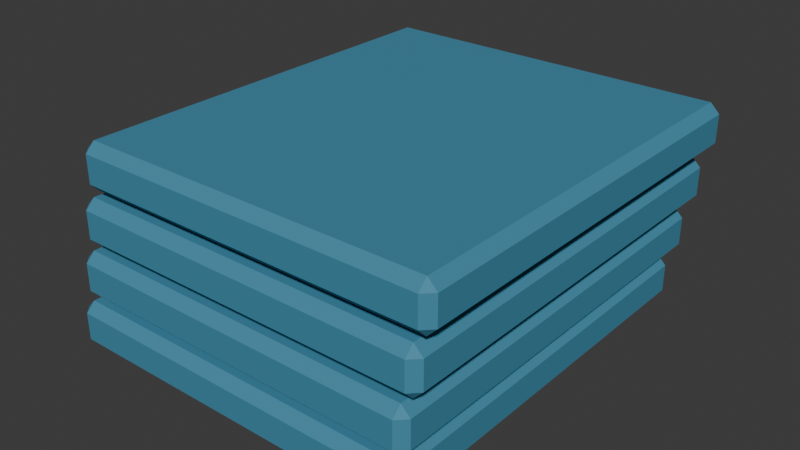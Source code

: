 # Source: set_map_case.blend  (saved by Blender 5.2.45; exported with 4.5.12 LTS)
import bpy
from mathutils import Matrix  # noqa: F401  (used for matrix-valued properties, if any)

bpy.ops.wm.read_factory_settings(use_empty=True)
scene = bpy.context.scene
scene.name = 'Scene'

# ---- collections
col_collection = bpy.data.collections.new('Collection'); scene.collection.children.link(col_collection)

# ---- materials (node trees are filled in below, after node groups)
mat_set_map_case_palette = bpy.data.materials.new('set_map_case palette')

# ---- material node trees
mat_set_map_case_palette.use_nodes = True; mat_set_map_case_palette.node_tree.nodes.clear()
_N = mat_set_map_case_palette.node_tree.nodes; _L = mat_set_map_case_palette.node_tree.links
n0 = _N.new('ShaderNodeBsdfPrincipled'); n0.name = 'Principled BSDF'; n0.location = (-200, 100)
n0.inputs[2].default_value = 0.78
n0.inputs[10].default_value = 0.005
n1 = _N.new('ShaderNodeOutputMaterial'); n1.name = 'Material Output'; n1.location = (200, 100)
n2 = _N.new('ShaderNodeVertexColor'); n2.name = 'Color Attribute'; n2.location = (0, 0)
n2.layer_name = 'Color'
_L.new(n0.outputs[0], n1.inputs[0])
_L.new(n2.outputs[0], n0.inputs[0])
n1.is_active_output = True

# ---- world
world_world = bpy.data.worlds.new('World'); scene.world = world_world
world_world.use_nodes = True; world_world.node_tree.nodes.clear()
_N = world_world.node_tree.nodes; _L = world_world.node_tree.links
n0 = _N.new('ShaderNodeOutputWorld'); n0.name = 'World Output'; n0.location = (200, 100)
n1 = _N.new('ShaderNodeBackground'); n1.name = 'Background'; n1.location = (-200, 100)
n1.inputs[0].default_value = (0.05088, 0.05088, 0.05088, 1.0)
_L.new(n1.outputs[0], n0.inputs[0])
n0.is_active_output = True
world_world.color = (0.05088, 0.05088, 0.05088)
world_world.sun_shadow_jitter_overblur = 0.0

# ---- meshes
me_cube_361 = bpy.data.meshes.new('Cube.361')
me_cube_361.from_pydata([(-0.095, -0.11, -0.0125), (-0.095, -0.115, -0.0075), (-0.1, -0.11, -0.0075), (-0.095, -0.115, 0.0075), (-0.095, -0.11, 0.0125), (-0.1, -0.11, 0.0075), (-0.095, 0.11, -0.0125), (-0.1, 0.11, -0.0075), (-0.095, 0.115, -0.0075), (-0.095, 0.11, 0.0125), (-0.095, 0.115, 0.0075), (-0.1, 0.11, 0.0075), (0.095, -0.11, -0.0125), (0.1, -0.11, -0.0075), (0.095, -0.115, -0.0075), (0.095, -0.11, 0.0125), (0.095, -0.115, 0.0075), (0.1, -0.11, 0.0075), (0.095, 0.11, -0.0125), (0.095, 0.115, -0.0075), (0.1, 0.11, -0.0075), (0.095, 0.11, 0.0125), (0.1, 0.11, 0.0075), (0.095, 0.115, 0.0075), (-0.089, -0.11, 0.0175), (-0.089, -0.115, 0.0225), (-0.094, -0.11, 0.0225), (-0.089, -0.115, 0.0375), (-0.089, -0.11, 0.0425), (-0.094, -0.11, 0.0375), (-0.089, 0.11, 0.0175), (-0.094, 0.11, 0.0225), (-0.089, 0.115, 0.0225), (-0.089, 0.11, 0.0425), (-0.089, 0.115, 0.0375), (-0.094, 0.11, 0.0375), (0.101, -0.11, 0.0175), (0.106, -0.11, 0.0225), (0.101, -0.115, 0.0225), (0.101, -0.11, 0.0425), (0.101, -0.115, 0.0375), (0.106, -0.11, 0.0375), (0.101, 0.11, 0.0175), (0.101, 0.115, 0.0225), (0.106, 0.11, 0.0225), (0.101, 0.11, 0.0425), (0.106, 0.11, 0.0375), (0.101, 0.115, 0.0375), (-0.083, -0.11, 0.0475), (-0.083, -0.115, 0.0525), (-0.088, -0.11, 0.0525), (-0.083, -0.115, 0.0675), (-0.083, -0.11, 0.0725), (-0.088, -0.11, 0.0675), (-0.083, 0.11, 0.0475), (-0.088, 0.11, 0.0525), (-0.083, 0.115, 0.0525), (-0.083, 0.11, 0.0725), (-0.083, 0.115, 0.0675), (-0.088, 0.11, 0.0675), (0.107, -0.11, 0.0475), (0.112, -0.11, 0.0525), (0.107, -0.115, 0.0525), (0.107, -0.11, 0.0725), (0.107, -0.115, 0.0675), (0.112, -0.11, 0.0675), (0.107, 0.11, 0.0475), (0.107, 0.115, 0.0525), (0.112, 0.11, 0.0525), (0.107, 0.11, 0.0725), (0.112, 0.11, 0.0675), (0.107, 0.115, 0.0675), (-0.077, -0.11, 0.0775), (-0.077, -0.115, 0.0825), (-0.082, -0.11, 0.0825), (-0.077, -0.115, 0.0975), (-0.077, -0.11, 0.1025), (-0.082, -0.11, 0.0975), (-0.077, 0.11, 0.0775), (-0.082, 0.11, 0.0825), (-0.077, 0.115, 0.0825), (-0.077, 0.11, 0.1025), (-0.077, 0.115, 0.0975), (-0.082, 0.11, 0.0975), (0.113, -0.11, 0.0775), (0.118, -0.11, 0.0825), (0.113, -0.115, 0.0825), (0.113, -0.11, 0.1025), (0.113, -0.115, 0.0975), (0.118, -0.11, 0.0975), (0.113, 0.11, 0.0775), (0.113, 0.115, 0.0825), (0.118, 0.11, 0.0825), (0.113, 0.11, 0.1025), (0.118, 0.11, 0.0975), (0.113, 0.115, 0.0975)], [], [(0, 1, 2), (3, 4, 5), (6, 7, 8), (9, 10, 11), (12, 13, 14), (15, 16, 17), (18, 19, 20), (21, 22, 23), (6, 0, 2, 7), (1, 3, 5, 2), (4, 9, 11, 5), (10, 8, 7, 11), (18, 6, 8, 19), (9, 21, 23, 10), (22, 20, 19, 23), (12, 18, 20, 13), (21, 15, 17, 22), (16, 14, 13, 17), (0, 12, 14, 1), (15, 4, 3, 16), (6, 18, 12, 0), (2, 5, 11, 7), (14, 16, 3, 1), (21, 9, 4, 15), (8, 10, 23, 19), (20, 22, 17, 13), (24, 25, 26), (27, 28, 29), (30, 31, 32), (33, 34, 35), (36, 37, 38), (39, 40, 41), (42, 43, 44), (45, 46, 47), (30, 24, 26, 31), (25, 27, 29, 26), (28, 33, 35, 29), (34, 32, 31, 35), (42, 30, 32, 43), (33, 45, 47, 34), (46, 44, 43, 47), (36, 42, 44, 37), (45, 39, 41, 46), (40, 38, 37, 41), (24, 36, 38, 25), (39, 28, 27, 40), (30, 42, 36, 24), (26, 29, 35, 31), (38, 40, 27, 25), (45, 33, 28, 39), (32, 34, 47, 43), (44, 46, 41, 37), (48, 49, 50), (51, 52, 53), (54, 55, 56), (57, 58, 59), (60, 61, 62), (63, 64, 65), (66, 67, 68), (69, 70, 71), (54, 48, 50, 55), (49, 51, 53, 50), (52, 57, 59, 53), (58, 56, 55, 59), (66, 54, 56, 67), (57, 69, 71, 58), (70, 68, 67, 71), (60, 66, 68, 61), (69, 63, 65, 70), (64, 62, 61, 65), (48, 60, 62, 49), (63, 52, 51, 64), (54, 66, 60, 48), (50, 53, 59, 55), (62, 64, 51, 49), (69, 57, 52, 63), (56, 58, 71, 67), (68, 70, 65, 61), (72, 73, 74), (75, 76, 77), (78, 79, 80), (81, 82, 83), (84, 85, 86), (87, 88, 89), (90, 91, 92), (93, 94, 95), (78, 72, 74, 79), (73, 75, 77, 74), (76, 81, 83, 77), (82, 80, 79, 83), (90, 78, 80, 91), (81, 93, 95, 82), (94, 92, 91, 95), (84, 90, 92, 85), (93, 87, 89, 94), (88, 86, 85, 89), (72, 84, 86, 73), (87, 76, 75, 88), (78, 90, 84, 72), (74, 77, 83, 79), (86, 88, 75, 73), (93, 81, 76, 87), (80, 82, 95, 91), (92, 94, 89, 85)])
_uv = me_cube_361.uv_layers.new(name='UVMap')
_uv.uv.foreach_set('vector', [0.1312, 0.7446, 0.1313, 0.75, 0.125, 0.7446, 0.575, 0.9937, 0.625, 0.9937, 0.575, 1.0, 0.1312, 0.5054, 0.125, 0.5054, 0.1313, 0.5, 0.625, 0.2524, 0.575, 0.2562, 0.575, 0.2459, 0.3688, 0.7446, 0.4125, 0.7446, 0.3969, 0.7531, 0.6281, 0.7504, 0.575, 0.7563, 0.575, 0.7459, 0.3688, 0.5054, 0.3969, 0.4969, 0.4125, 0.5054, 0.6281, 0.5025, 0.575, 0.5054, 0.575, 0.4953, 0.1312, 0.5054, 0.1312, 0.7446, 0.125, 0.7446, 0.125, 0.5054, 0.425, 0.0, 0.575, 0.0, 0.575, 0.005435, 0.425, 0.005435, 0.625, 0.005435, 0.625, 0.2524, 0.575, 0.2459, 0.575, 0.005435, 0.575, 0.2562, 0.425, 0.2563, 0.425, 0.2446, 0.575, 0.2459, 0.3688, 0.5054, 0.1312, 0.5054, 0.1313, 0.5, 0.3969, 0.4969, 0.625, 0.2524, 0.6281, 0.5025, 0.575, 0.4953, 0.575, 0.2562, 0.575, 0.5054, 0.4125, 0.5054, 0.3969, 0.4969, 0.575, 0.4953, 0.3688, 0.7446, 0.3688, 0.5054, 0.4125, 0.5054, 0.4125, 0.7446, 0.6281, 0.5025, 0.6281, 0.7504, 0.575, 0.7459, 0.575, 0.5054, 0.575, 0.7563, 0.3969, 0.7531, 0.4125, 0.7446, 0.575, 0.7459, 0.1312, 0.7446, 0.3688, 0.7446, 0.3969, 0.7531, 0.1313, 0.75, 0.6281, 0.7504, 0.625, 0.9937, 0.575, 0.9937, 0.575, 0.7563, 0.1312, 0.5054, 0.3688, 0.5054, 0.3688, 0.7446, 0.1312, 0.7446, 0.425, 0.005435, 0.575, 0.005435, 0.575, 0.2459, 0.425, 0.2446, 0.3969, 0.7531, 0.575, 0.7563, 0.575, 0.9937, 0.425, 0.9937, 0.6281, 0.5025, 0.8687, 0.5054, 0.8687, 0.7446, 0.6281, 0.7504, 0.425, 0.2563, 0.575, 0.2562, 0.575, 0.4953, 0.3969, 0.4969, 0.4125, 0.5054, 0.575, 0.5054, 0.575, 0.7459, 0.4125, 0.7446, 0.1312, 0.7446, 0.1313, 0.75, 0.125, 0.7446, 0.575, 0.9937, 0.625, 0.9937, 0.575, 1.0, 0.1312, 0.5054, 0.125, 0.5054, 0.1313, 0.5, 0.625, 0.2524, 0.575, 0.2562, 0.575, 0.2459, 0.3688, 0.7446, 0.4125, 0.7446, 0.3969, 0.7531, 0.6281, 0.7504, 0.575, 0.7563, 0.575, 0.7459, 0.3688, 0.5054, 0.3969, 0.4969, 0.4125, 0.5054, 0.6281, 0.5025, 0.575, 0.5054, 0.575, 0.4953, 0.1312, 0.5054, 0.1312, 0.7446, 0.125, 0.7446, 0.125, 0.5054, 0.425, 0.0, 0.575, 0.0, 0.575, 0.005435, 0.425, 0.005435, 0.625, 0.005435, 0.625, 0.2524, 0.575, 0.2459, 0.575, 0.005435, 0.575, 0.2562, 0.425, 0.2563, 0.425, 0.2446, 0.575, 0.2459, 0.3688, 0.5054, 0.1312, 0.5054, 0.1313, 0.5, 0.3969, 0.4969, 0.625, 0.2524, 0.6281, 0.5025, 0.575, 0.4953, 0.575, 0.2562, 0.575, 0.5054, 0.4125, 0.5054, 0.3969, 0.4969, 0.575, 0.4953, 0.3688, 0.7446, 0.3688, 0.5054, 0.4125, 0.5054, 0.4125, 0.7446, 0.6281, 0.5025, 0.6281, 0.7504, 0.575, 0.7459, 0.575, 0.5054, 0.575, 0.7563, 0.3969, 0.7531, 0.4125, 0.7446, 0.575, 0.7459, 0.1312, 0.7446, 0.3688, 0.7446, 0.3969, 0.7531, 0.1313, 0.75, 0.6281, 0.7504, 0.625, 0.9937, 0.575, 0.9937, 0.575, 0.7563, 0.1312, 0.5054, 0.3688, 0.5054, 0.3688, 0.7446, 0.1312, 0.7446, 0.425, 0.005435, 0.575, 0.005435, 0.575, 0.2459, 0.425, 0.2446, 0.3969, 0.7531, 0.575, 0.7563, 0.575, 0.9937, 0.425, 0.9937, 0.6281, 0.5025, 0.8687, 0.5054, 0.8687, 0.7446, 0.6281, 0.7504, 0.425, 0.2563, 0.575, 0.2562, 0.575, 0.4953, 0.3969, 0.4969, 0.4125, 0.5054, 0.575, 0.5054, 0.575, 0.7459, 0.4125, 0.7446, 0.1312, 0.7446, 0.1313, 0.75, 0.125, 0.7446, 0.575, 0.9937, 0.625, 0.9937, 0.575, 1.0, 0.1312, 0.5054, 0.125, 0.5054, 0.1313, 0.5, 0.625, 0.2524, 0.575, 0.2562, 0.575, 0.2459, 0.3688, 0.7446, 0.4125, 0.7446, 0.3969, 0.7531, 0.6281, 0.7504, 0.575, 0.7563, 0.575, 0.7459, 0.3688, 0.5054, 0.3969, 0.4969, 0.4125, 0.5054, 0.6281, 0.5025, 0.575, 0.5054, 0.575, 0.4953, 0.1312, 0.5054, 0.1312, 0.7446, 0.125, 0.7446, 0.125, 0.5054, 0.425, 0.0, 0.575, 0.0, 0.575, 0.005435, 0.425, 0.005435, 0.625, 0.005435, 0.625, 0.2524, 0.575, 0.2459, 0.575, 0.005435, 0.575, 0.2562, 0.425, 0.2563, 0.425, 0.2446, 0.575, 0.2459, 0.3688, 0.5054, 0.1312, 0.5054, 0.1313, 0.5, 0.3969, 0.4969, 0.625, 0.2524, 0.6281, 0.5025, 0.575, 0.4953, 0.575, 0.2562, 0.575, 0.5054, 0.4125, 0.5054, 0.3969, 0.4969, 0.575, 0.4953, 0.3688, 0.7446, 0.3688, 0.5054, 0.4125, 0.5054, 0.4125, 0.7446, 0.6281, 0.5025, 0.6281, 0.7504, 0.575, 0.7459, 0.575, 0.5054, 0.575, 0.7563, 0.3969, 0.7531, 0.4125, 0.7446, 0.575, 0.7459, 0.1312, 0.7446, 0.3688, 0.7446, 0.3969, 0.7531, 0.1313, 0.75, 0.6281, 0.7504, 0.625, 0.9937, 0.575, 0.9937, 0.575, 0.7563, 0.1312, 0.5054, 0.3688, 0.5054, 0.3688, 0.7446, 0.1312, 0.7446, 0.425, 0.005435, 0.575, 0.005435, 0.575, 0.2459, 0.425, 0.2446, 0.3969, 0.7531, 0.575, 0.7563, 0.575, 0.9937, 0.425, 0.9937, 0.6281, 0.5025, 0.8687, 0.5054, 0.8687, 0.7446, 0.6281, 0.7504, 0.425, 0.2563, 0.575, 0.2562, 0.575, 0.4953, 0.3969, 0.4969, 0.4125, 0.5054, 0.575, 0.5054, 0.575, 0.7459, 0.4125, 0.7446, 0.1312, 0.7446, 0.1313, 0.75, 0.125, 0.7446, 0.575, 0.9937, 0.625, 0.9937, 0.575, 1.0, 0.1312, 0.5054, 0.125, 0.5054, 0.1313, 0.5, 0.625, 0.2524, 0.575, 0.2562, 0.575, 0.2459, 0.3688, 0.7446, 0.4125, 0.7446, 0.3969, 0.7531, 0.6281, 0.7504, 0.575, 0.7563, 0.575, 0.7459, 0.3688, 0.5054, 0.3969, 0.4969, 0.4125, 0.5054, 0.6281, 0.5025, 0.575, 0.5054, 0.575, 0.4953, 0.1312, 0.5054, 0.1312, 0.7446, 0.125, 0.7446, 0.125, 0.5054, 0.425, 0.0, 0.575, 0.0, 0.575, 0.005435, 0.425, 0.005435, 0.625, 0.005435, 0.625, 0.2524, 0.575, 0.2459, 0.575, 0.005435, 0.575, 0.2562, 0.425, 0.2563, 0.425, 0.2446, 0.575, 0.2459, 0.3688, 0.5054, 0.1312, 0.5054, 0.1313, 0.5, 0.3969, 0.4969, 0.625, 0.2524, 0.6281, 0.5025, 0.575, 0.4953, 0.575, 0.2562, 0.575, 0.5054, 0.4125, 0.5054, 0.3969, 0.4969, 0.575, 0.4953, 0.3688, 0.7446, 0.3688, 0.5054, 0.4125, 0.5054, 0.4125, 0.7446, 0.6281, 0.5025, 0.6281, 0.7504, 0.575, 0.7459, 0.575, 0.5054, 0.575, 0.7563, 0.3969, 0.7531, 0.4125, 0.7446, 0.575, 0.7459, 0.1312, 0.7446, 0.3688, 0.7446, 0.3969, 0.7531, 0.1313, 0.75, 0.6281, 0.7504, 0.625, 0.9937, 0.575, 0.9937, 0.575, 0.7563, 0.1312, 0.5054, 0.3688, 0.5054, 0.3688, 0.7446, 0.1312, 0.7446, 0.425, 0.005435, 0.575, 0.005435, 0.575, 0.2459, 0.425, 0.2446, 0.3969, 0.7531, 0.575, 0.7563, 0.575, 0.9937, 0.425, 0.9937, 0.6281, 0.5025, 0.8687, 0.5054, 0.8687, 0.7446, 0.6281, 0.7504, 0.425, 0.2563, 0.575, 0.2562, 0.575, 0.4953, 0.3969, 0.4969, 0.4125, 0.5054, 0.575, 0.5054, 0.575, 0.7459, 0.4125, 0.7446])
_ca = me_cube_361.color_attributes.new('Color', 'BYTE_COLOR', 'CORNER')
_ca.data.foreach_set('color', [0.05448, 0.2502, 0.3813, 1.0, 0.05448, 0.2502, 0.3813, 1.0, 0.05448, 0.2502, 0.3813, 1.0, 0.05448, 0.2502, 0.3813, 1.0, 0.05448, 0.2502, 0.3813, 1.0, 0.05448, 0.2502, 0.3813, 1.0, 0.05448, 0.2502, 0.3813, 1.0, 0.05448, 0.2502, 0.3813, 1.0, 0.05448, 0.2502, 0.3813, 1.0, 0.05448, 0.2502, 0.3813, 1.0, 0.05448, 0.2502, 0.3813, 1.0, 0.05448, 0.2502, 0.3813, 1.0, 0.05448, 0.2502, 0.3813, 1.0, 0.05448, 0.2502, 0.3813, 1.0, 0.05448, 0.2502, 0.3813, 1.0, 0.05448, 0.2502, 0.3813, 1.0, 0.05448, 0.2502, 0.3813, 1.0, 0.05448, 0.2502, 0.3813, 1.0, 0.05448, 0.2502, 0.3813, 1.0, 0.05448, 0.2502, 0.3813, 1.0, 0.05448, 0.2502, 0.3813, 1.0, 0.05448, 0.2502, 0.3813, 1.0, 0.05448, 0.2502, 0.3813, 1.0, 0.05448, 0.2502, 0.3813, 1.0, 0.05448, 0.2502, 0.3813, 1.0, 0.05448, 0.2502, 0.3813, 1.0, 0.05448, 0.2502, 0.3813, 1.0, 0.05448, 0.2502, 0.3813, 1.0, 0.05448, 0.2502, 0.3813, 1.0, 0.05448, 0.2502, 0.3813, 1.0, 0.05448, 0.2502, 0.3813, 1.0, 0.05448, 0.2502, 0.3813, 1.0, 0.05448, 0.2502, 0.3813, 1.0, 0.05448, 0.2502, 0.3813, 1.0, 0.05448, 0.2502, 0.3813, 1.0, 0.05448, 0.2502, 0.3813, 1.0, 0.05448, 0.2502, 0.3813, 1.0, 0.05448, 0.2502, 0.3813, 1.0, 0.05448, 0.2502, 0.3813, 1.0, 0.05448, 0.2502, 0.3813, 1.0, 0.05448, 0.2502, 0.3813, 1.0, 0.05448, 0.2502, 0.3813, 1.0, 0.05448, 0.2502, 0.3813, 1.0, 0.05448, 0.2502, 0.3813, 1.0, 0.05448, 0.2502, 0.3813, 1.0, 0.05448, 0.2502, 0.3813, 1.0, 0.05448, 0.2502, 0.3813, 1.0, 0.05448, 0.2502, 0.3813, 1.0, 0.05448, 0.2502, 0.3813, 1.0, 0.05448, 0.2502, 0.3813, 1.0, 0.05448, 0.2502, 0.3813, 1.0, 0.05448, 0.2502, 0.3813, 1.0, 0.05448, 0.2502, 0.3813, 1.0, 0.05448, 0.2502, 0.3813, 1.0, 0.05448, 0.2502, 0.3813, 1.0, 0.05448, 0.2502, 0.3813, 1.0, 0.05448, 0.2502, 0.3813, 1.0, 0.05448, 0.2502, 0.3813, 1.0, 0.05448, 0.2502, 0.3813, 1.0, 0.05448, 0.2502, 0.3813, 1.0, 0.05448, 0.2502, 0.3813, 1.0, 0.05448, 0.2502, 0.3813, 1.0, 0.05448, 0.2502, 0.3813, 1.0, 0.05448, 0.2502, 0.3813, 1.0, 0.05448, 0.2502, 0.3813, 1.0, 0.05448, 0.2502, 0.3813, 1.0, 0.05448, 0.2502, 0.3813, 1.0, 0.05448, 0.2502, 0.3813, 1.0, 0.05448, 0.2502, 0.3813, 1.0, 0.05448, 0.2502, 0.3813, 1.0, 0.05448, 0.2502, 0.3813, 1.0, 0.05448, 0.2502, 0.3813, 1.0, 0.05448, 0.2502, 0.3813, 1.0, 0.05448, 0.2502, 0.3813, 1.0, 0.05448, 0.2502, 0.3813, 1.0, 0.05448, 0.2502, 0.3813, 1.0, 0.05448, 0.2502, 0.3813, 1.0, 0.05448, 0.2502, 0.3813, 1.0, 0.05448, 0.2502, 0.3813, 1.0, 0.05448, 0.2502, 0.3813, 1.0, 0.05448, 0.2502, 0.3813, 1.0, 0.05448, 0.2502, 0.3813, 1.0, 0.05448, 0.2502, 0.3813, 1.0, 0.05448, 0.2502, 0.3813, 1.0, 0.05448, 0.2502, 0.3813, 1.0, 0.05448, 0.2502, 0.3813, 1.0, 0.05448, 0.2502, 0.3813, 1.0, 0.05448, 0.2502, 0.3813, 1.0, 0.05448, 0.2502, 0.3813, 1.0, 0.05448, 0.2502, 0.3813, 1.0, 0.05448, 0.2502, 0.3813, 1.0, 0.05448, 0.2502, 0.3813, 1.0, 0.05448, 0.2502, 0.3813, 1.0, 0.05448, 0.2502, 0.3813, 1.0, 0.05448, 0.2502, 0.3813, 1.0, 0.05448, 0.2502, 0.3813, 1.0, 0.05448, 0.2502, 0.3813, 1.0, 0.05448, 0.2502, 0.3813, 1.0, 0.05448, 0.2502, 0.3813, 1.0, 0.05448, 0.2502, 0.3813, 1.0, 0.05448, 0.2502, 0.3813, 1.0, 0.05448, 0.2502, 0.3813, 1.0, 0.05448, 0.2502, 0.3813, 1.0, 0.05448, 0.2502, 0.3813, 1.0, 0.05448, 0.2502, 0.3813, 1.0, 0.05448, 0.2502, 0.3813, 1.0, 0.05448, 0.2502, 0.3813, 1.0, 0.05448, 0.2502, 0.3813, 1.0, 0.05448, 0.2502, 0.3813, 1.0, 0.05448, 0.2502, 0.3813, 1.0, 0.05448, 0.2502, 0.3813, 1.0, 0.05448, 0.2502, 0.3813, 1.0, 0.05448, 0.2502, 0.3813, 1.0, 0.05448, 0.2502, 0.3813, 1.0, 0.05448, 0.2502, 0.3813, 1.0, 0.05448, 0.2502, 0.3813, 1.0, 0.05448, 0.2502, 0.3813, 1.0, 0.05448, 0.2502, 0.3813, 1.0, 0.05448, 0.2502, 0.3813, 1.0, 0.05448, 0.2502, 0.3813, 1.0, 0.05448, 0.2502, 0.3813, 1.0, 0.05448, 0.2502, 0.3813, 1.0, 0.05448, 0.2502, 0.3813, 1.0, 0.05448, 0.2502, 0.3813, 1.0, 0.05448, 0.2502, 0.3813, 1.0, 0.05448, 0.2502, 0.3813, 1.0, 0.05448, 0.2502, 0.3813, 1.0, 0.05448, 0.2502, 0.3813, 1.0, 0.05448, 0.2502, 0.3813, 1.0, 0.05448, 0.2502, 0.3813, 1.0, 0.05448, 0.2502, 0.3813, 1.0, 0.05448, 0.2502, 0.3813, 1.0, 0.05448, 0.2502, 0.3813, 1.0, 0.05448, 0.2502, 0.3813, 1.0, 0.05448, 0.2502, 0.3813, 1.0, 0.05448, 0.2502, 0.3813, 1.0, 0.05448, 0.2502, 0.3813, 1.0, 0.05448, 0.2502, 0.3813, 1.0, 0.05448, 0.2502, 0.3813, 1.0, 0.05448, 0.2502, 0.3813, 1.0, 0.05448, 0.2502, 0.3813, 1.0, 0.05448, 0.2502, 0.3813, 1.0, 0.05448, 0.2502, 0.3813, 1.0, 0.05448, 0.2502, 0.3813, 1.0, 0.05448, 0.2502, 0.3813, 1.0, 0.05448, 0.2502, 0.3813, 1.0, 0.05448, 0.2502, 0.3813, 1.0, 0.05448, 0.2502, 0.3813, 1.0, 0.05448, 0.2502, 0.3813, 1.0, 0.05448, 0.2502, 0.3813, 1.0, 0.05448, 0.2502, 0.3813, 1.0, 0.05448, 0.2502, 0.3813, 1.0, 0.05448, 0.2502, 0.3813, 1.0, 0.05448, 0.2502, 0.3813, 1.0, 0.05448, 0.2502, 0.3813, 1.0, 0.05448, 0.2502, 0.3813, 1.0, 0.05448, 0.2502, 0.3813, 1.0, 0.05448, 0.2502, 0.3813, 1.0, 0.05448, 0.2502, 0.3813, 1.0, 0.05448, 0.2502, 0.3813, 1.0, 0.05448, 0.2502, 0.3813, 1.0, 0.05448, 0.2502, 0.3813, 1.0, 0.05448, 0.2502, 0.3813, 1.0, 0.05448, 0.2502, 0.3813, 1.0, 0.05448, 0.2502, 0.3813, 1.0, 0.05448, 0.2502, 0.3813, 1.0, 0.05448, 0.2502, 0.3813, 1.0, 0.05448, 0.2502, 0.3813, 1.0, 0.05448, 0.2502, 0.3813, 1.0, 0.05448, 0.2502, 0.3813, 1.0, 0.05448, 0.2502, 0.3813, 1.0, 0.05448, 0.2502, 0.3813, 1.0, 0.05448, 0.2502, 0.3813, 1.0, 0.05448, 0.2502, 0.3813, 1.0, 0.05448, 0.2502, 0.3813, 1.0, 0.05448, 0.2502, 0.3813, 1.0, 0.05448, 0.2502, 0.3813, 1.0, 0.05448, 0.2502, 0.3813, 1.0, 0.05448, 0.2502, 0.3813, 1.0, 0.05448, 0.2502, 0.3813, 1.0, 0.05448, 0.2502, 0.3813, 1.0, 0.05448, 0.2502, 0.3813, 1.0, 0.05448, 0.2502, 0.3813, 1.0, 0.05448, 0.2502, 0.3813, 1.0, 0.05448, 0.2502, 0.3813, 1.0, 0.05448, 0.2502, 0.3813, 1.0, 0.05448, 0.2502, 0.3813, 1.0, 0.05448, 0.2502, 0.3813, 1.0, 0.05448, 0.2502, 0.3813, 1.0, 0.05448, 0.2502, 0.3813, 1.0, 0.05448, 0.2502, 0.3813, 1.0, 0.05448, 0.2502, 0.3813, 1.0, 0.05448, 0.2502, 0.3813, 1.0, 0.05448, 0.2502, 0.3813, 1.0, 0.05448, 0.2502, 0.3813, 1.0, 0.05448, 0.2502, 0.3813, 1.0, 0.05448, 0.2502, 0.3813, 1.0, 0.05448, 0.2502, 0.3813, 1.0, 0.05448, 0.2502, 0.3813, 1.0, 0.05448, 0.2502, 0.3813, 1.0, 0.05448, 0.2502, 0.3813, 1.0, 0.05448, 0.2502, 0.3813, 1.0, 0.05448, 0.2502, 0.3813, 1.0, 0.05448, 0.2502, 0.3813, 1.0, 0.05448, 0.2502, 0.3813, 1.0, 0.05448, 0.2502, 0.3813, 1.0, 0.05448, 0.2502, 0.3813, 1.0, 0.05448, 0.2502, 0.3813, 1.0, 0.05448, 0.2502, 0.3813, 1.0, 0.05448, 0.2502, 0.3813, 1.0, 0.05448, 0.2502, 0.3813, 1.0, 0.05448, 0.2502, 0.3813, 1.0, 0.05448, 0.2502, 0.3813, 1.0, 0.05448, 0.2502, 0.3813, 1.0, 0.05448, 0.2502, 0.3813, 1.0, 0.05448, 0.2502, 0.3813, 1.0, 0.05448, 0.2502, 0.3813, 1.0, 0.05448, 0.2502, 0.3813, 1.0, 0.05448, 0.2502, 0.3813, 1.0, 0.05448, 0.2502, 0.3813, 1.0, 0.05448, 0.2502, 0.3813, 1.0, 0.05448, 0.2502, 0.3813, 1.0, 0.05448, 0.2502, 0.3813, 1.0, 0.05448, 0.2502, 0.3813, 1.0, 0.05448, 0.2502, 0.3813, 1.0, 0.05448, 0.2502, 0.3813, 1.0, 0.05448, 0.2502, 0.3813, 1.0, 0.05448, 0.2502, 0.3813, 1.0, 0.05448, 0.2502, 0.3813, 1.0, 0.05448, 0.2502, 0.3813, 1.0, 0.05448, 0.2502, 0.3813, 1.0, 0.05448, 0.2502, 0.3813, 1.0, 0.05448, 0.2502, 0.3813, 1.0, 0.05448, 0.2502, 0.3813, 1.0, 0.05448, 0.2502, 0.3813, 1.0, 0.05448, 0.2502, 0.3813, 1.0, 0.05448, 0.2502, 0.3813, 1.0, 0.05448, 0.2502, 0.3813, 1.0, 0.05448, 0.2502, 0.3813, 1.0, 0.05448, 0.2502, 0.3813, 1.0, 0.05448, 0.2502, 0.3813, 1.0, 0.05448, 0.2502, 0.3813, 1.0, 0.05448, 0.2502, 0.3813, 1.0, 0.05448, 0.2502, 0.3813, 1.0, 0.05448, 0.2502, 0.3813, 1.0, 0.05448, 0.2502, 0.3813, 1.0, 0.05448, 0.2502, 0.3813, 1.0, 0.05448, 0.2502, 0.3813, 1.0, 0.05448, 0.2502, 0.3813, 1.0, 0.05448, 0.2502, 0.3813, 1.0, 0.05448, 0.2502, 0.3813, 1.0, 0.05448, 0.2502, 0.3813, 1.0, 0.05448, 0.2502, 0.3813, 1.0, 0.05448, 0.2502, 0.3813, 1.0, 0.05448, 0.2502, 0.3813, 1.0, 0.05448, 0.2502, 0.3813, 1.0, 0.05448, 0.2502, 0.3813, 1.0, 0.05448, 0.2502, 0.3813, 1.0, 0.05448, 0.2502, 0.3813, 1.0, 0.05448, 0.2502, 0.3813, 1.0, 0.05448, 0.2502, 0.3813, 1.0, 0.05448, 0.2502, 0.3813, 1.0, 0.05448, 0.2502, 0.3813, 1.0, 0.05448, 0.2502, 0.3813, 1.0, 0.05448, 0.2502, 0.3813, 1.0, 0.05448, 0.2502, 0.3813, 1.0, 0.05448, 0.2502, 0.3813, 1.0, 0.05448, 0.2502, 0.3813, 1.0, 0.05448, 0.2502, 0.3813, 1.0, 0.05448, 0.2502, 0.3813, 1.0, 0.05448, 0.2502, 0.3813, 1.0, 0.05448, 0.2502, 0.3813, 1.0, 0.05448, 0.2502, 0.3813, 1.0, 0.05448, 0.2502, 0.3813, 1.0, 0.05448, 0.2502, 0.3813, 1.0, 0.05448, 0.2502, 0.3813, 1.0, 0.05448, 0.2502, 0.3813, 1.0, 0.05448, 0.2502, 0.3813, 1.0, 0.05448, 0.2502, 0.3813, 1.0, 0.05448, 0.2502, 0.3813, 1.0, 0.05448, 0.2502, 0.3813, 1.0, 0.05448, 0.2502, 0.3813, 1.0, 0.05448, 0.2502, 0.3813, 1.0, 0.05448, 0.2502, 0.3813, 1.0, 0.05448, 0.2502, 0.3813, 1.0, 0.05448, 0.2502, 0.3813, 1.0, 0.05448, 0.2502, 0.3813, 1.0, 0.05448, 0.2502, 0.3813, 1.0, 0.05448, 0.2502, 0.3813, 1.0, 0.05448, 0.2502, 0.3813, 1.0, 0.05448, 0.2502, 0.3813, 1.0, 0.05448, 0.2502, 0.3813, 1.0, 0.05448, 0.2502, 0.3813, 1.0, 0.05448, 0.2502, 0.3813, 1.0, 0.05448, 0.2502, 0.3813, 1.0, 0.05448, 0.2502, 0.3813, 1.0, 0.05448, 0.2502, 0.3813, 1.0, 0.05448, 0.2502, 0.3813, 1.0, 0.05448, 0.2502, 0.3813, 1.0, 0.05448, 0.2502, 0.3813, 1.0, 0.05448, 0.2502, 0.3813, 1.0, 0.05448, 0.2502, 0.3813, 1.0, 0.05448, 0.2502, 0.3813, 1.0, 0.05448, 0.2502, 0.3813, 1.0, 0.05448, 0.2502, 0.3813, 1.0, 0.05448, 0.2502, 0.3813, 1.0, 0.05448, 0.2502, 0.3813, 1.0, 0.05448, 0.2502, 0.3813, 1.0, 0.05448, 0.2502, 0.3813, 1.0, 0.05448, 0.2502, 0.3813, 1.0, 0.05448, 0.2502, 0.3813, 1.0, 0.05448, 0.2502, 0.3813, 1.0, 0.05448, 0.2502, 0.3813, 1.0, 0.05448, 0.2502, 0.3813, 1.0, 0.05448, 0.2502, 0.3813, 1.0, 0.05448, 0.2502, 0.3813, 1.0, 0.05448, 0.2502, 0.3813, 1.0, 0.05448, 0.2502, 0.3813, 1.0, 0.05448, 0.2502, 0.3813, 1.0, 0.05448, 0.2502, 0.3813, 1.0, 0.05448, 0.2502, 0.3813, 1.0, 0.05448, 0.2502, 0.3813, 1.0, 0.05448, 0.2502, 0.3813, 1.0, 0.05448, 0.2502, 0.3813, 1.0, 0.05448, 0.2502, 0.3813, 1.0, 0.05448, 0.2502, 0.3813, 1.0, 0.05448, 0.2502, 0.3813, 1.0, 0.05448, 0.2502, 0.3813, 1.0, 0.05448, 0.2502, 0.3813, 1.0, 0.05448, 0.2502, 0.3813, 1.0, 0.05448, 0.2502, 0.3813, 1.0, 0.05448, 0.2502, 0.3813, 1.0, 0.05448, 0.2502, 0.3813, 1.0, 0.05448, 0.2502, 0.3813, 1.0, 0.05448, 0.2502, 0.3813, 1.0, 0.05448, 0.2502, 0.3813, 1.0, 0.05448, 0.2502, 0.3813, 1.0, 0.05448, 0.2502, 0.3813, 1.0, 0.05448, 0.2502, 0.3813, 1.0, 0.05448, 0.2502, 0.3813, 1.0, 0.05448, 0.2502, 0.3813, 1.0, 0.05448, 0.2502, 0.3813, 1.0, 0.05448, 0.2502, 0.3813, 1.0, 0.05448, 0.2502, 0.3813, 1.0, 0.05448, 0.2502, 0.3813, 1.0, 0.05448, 0.2502, 0.3813, 1.0, 0.05448, 0.2502, 0.3813, 1.0, 0.05448, 0.2502, 0.3813, 1.0, 0.05448, 0.2502, 0.3813, 1.0, 0.05448, 0.2502, 0.3813, 1.0, 0.05448, 0.2502, 0.3813, 1.0, 0.05448, 0.2502, 0.3813, 1.0, 0.05448, 0.2502, 0.3813, 1.0, 0.05448, 0.2502, 0.3813, 1.0, 0.05448, 0.2502, 0.3813, 1.0, 0.05448, 0.2502, 0.3813, 1.0, 0.05448, 0.2502, 0.3813, 1.0, 0.05448, 0.2502, 0.3813, 1.0, 0.05448, 0.2502, 0.3813, 1.0, 0.05448, 0.2502, 0.3813, 1.0, 0.05448, 0.2502, 0.3813, 1.0, 0.05448, 0.2502, 0.3813, 1.0, 0.05448, 0.2502, 0.3813, 1.0, 0.05448, 0.2502, 0.3813, 1.0, 0.05448, 0.2502, 0.3813, 1.0, 0.05448, 0.2502, 0.3813, 1.0, 0.05448, 0.2502, 0.3813, 1.0, 0.05448, 0.2502, 0.3813, 1.0, 0.05448, 0.2502, 0.3813, 1.0, 0.05448, 0.2502, 0.3813, 1.0, 0.05448, 0.2502, 0.3813, 1.0, 0.05448, 0.2502, 0.3813, 1.0, 0.05448, 0.2502, 0.3813, 1.0, 0.05448, 0.2502, 0.3813, 1.0, 0.05448, 0.2502, 0.3813, 1.0, 0.05448, 0.2502, 0.3813, 1.0, 0.05448, 0.2502, 0.3813, 1.0, 0.05448, 0.2502, 0.3813, 1.0, 0.05448, 0.2502, 0.3813, 1.0, 0.05448, 0.2502, 0.3813, 1.0, 0.05448, 0.2502, 0.3813, 1.0, 0.05448, 0.2502, 0.3813, 1.0, 0.05448, 0.2502, 0.3813, 1.0, 0.05448, 0.2502, 0.3813, 1.0])
me_cube_361.materials.append(mat_set_map_case_palette)
me_cube_361.update()

# ---- objects
ob_set_map_case = bpy.data.objects.new('set_map_case', me_cube_361)

# ---- transforms, parenting, visibility, modifiers, constraints
ob_set_map_case.location = (0.0, 0.0, 0.015)

# ---- collection membership
col_collection.objects.link(ob_set_map_case)

# ---- scene / render settings (as saved in the file)
scene.frame_start = 1; scene.frame_end = 250; scene.frame_set(1)
scene.render.engine = 'BLENDER_EEVEE_NEXT'
scene.render.bake_bias = 0.0
scene.render.bake_samples = 0
scene.render.compositor_device = 'GPU'
scene.eevee.use_volume_custom_range = False
scene.eevee.fast_gi_thickness_near = 0.1
scene.eevee.fast_gi_thickness_far = 0.0
scene.eevee.ray_tracing_options.screen_trace_thickness = 0.1
bpy.context.view_layer.update()

# ---- added for rendering (the .blend has no active camera and no usable light): camera, sun
cam_auto = bpy.data.cameras.new('AutoCamera')
cam_auto.lens = 50.0
cam_auto.sensor_width = 36.0
cam_auto.clip_end = 1000.0
ob_auto_camera = bpy.data.objects.new('AutoCamera', cam_auto)
scene.collection.objects.link(ob_auto_camera)
ob_auto_camera.location = (0.320911, -0.374293, 0.309528)
ob_auto_camera.rotation_euler = (1.09748, -7.21219e-08, 0.694738)
scene.camera = ob_auto_camera
light_auto_sun = bpy.data.lights.new('AutoSun', 'SUN')
light_auto_sun.energy = 3.0
light_auto_sun.angle = 0.0523599
ob_auto_sun = bpy.data.objects.new('AutoSun', light_auto_sun)
scene.collection.objects.link(ob_auto_sun)
ob_auto_sun.rotation_euler = (0.872665, 0.174533, 0.523599)
bpy.context.view_layer.update()

